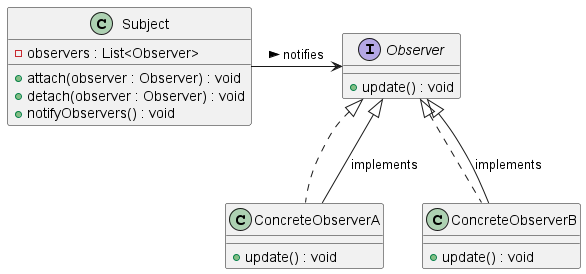

The diagram above was rendered by PlantUML. Its source (embedded in the PNG):
@startuml ObserverPatternClassDiagram

interface Observer {
  +update() : void
}

class ConcreteObserverA implements Observer {
  +update() : void
}

class ConcreteObserverB implements Observer {
  +update() : void
}

class Subject {
  -observers : List<Observer>
  +attach(observer : Observer) : void
  +detach(observer : Observer) : void
  +notifyObservers() : void
}

Subject -right-> Observer : notifies >
Observer <|-down- ConcreteObserverA : implements
Observer <|-down- ConcreteObserverB : implements

@enduml